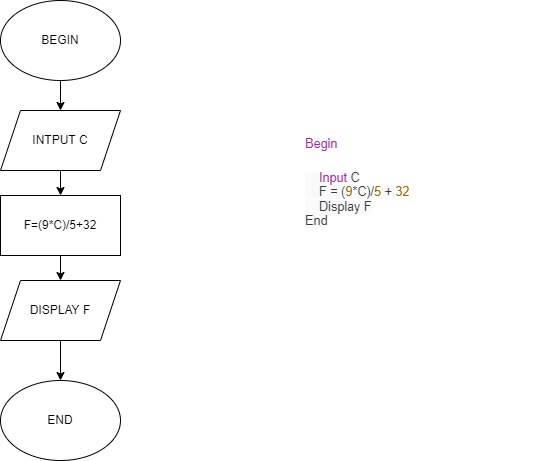

The diagram above was exported from draw.io. Its source (the exported page's mxGraphModel, read from the mxfile embedded in the PNG):
<mxGraphModel dx="1038" dy="547" grid="1" gridSize="10" guides="1" tooltips="1" connect="1" arrows="1" fold="1" page="1" pageScale="1" pageWidth="850" pageHeight="1100" math="0" shadow="0">
  <root>
    <mxCell id="0" />
    <mxCell id="1" parent="0" />
    <mxCell id="L9gsrMpMuoWRMl1bFjfy-1" value="&lt;h1&gt;&lt;span style=&quot;color: rgb(166 , 38 , 164) ; font-family: , &amp;#34;menlo&amp;#34; , &amp;#34;monaco&amp;#34; , &amp;#34;consolas&amp;#34; , &amp;#34;liberation mono&amp;#34; , &amp;#34;courier new&amp;#34; , monospace ; font-size: 12.6px ; font-weight: normal&quot;&gt;Begin&lt;/span&gt;&lt;br&gt;&lt;/h1&gt;&lt;p&gt;&lt;span style=&quot;color: rgb(56 , 58 , 66) ; font-family: , &amp;#34;menlo&amp;#34; , &amp;#34;monaco&amp;#34; , &amp;#34;consolas&amp;#34; , &amp;#34;liberation mono&amp;#34; , &amp;#34;courier new&amp;#34; , monospace ; font-size: 12.6px ; background-color: rgb(250 , 250 , 250)&quot;&gt;&amp;nbsp;&amp;nbsp;&amp;nbsp; &lt;/span&gt;&lt;span class=&quot;hljs-keyword&quot; style=&quot;box-sizing: border-box ; color: rgb(166 , 38 , 164) ; font-family: , &amp;#34;menlo&amp;#34; , &amp;#34;monaco&amp;#34; , &amp;#34;consolas&amp;#34; , &amp;#34;liberation mono&amp;#34; , &amp;#34;courier new&amp;#34; , monospace ; font-size: 12.6px&quot;&gt;Input&lt;/span&gt;&lt;span style=&quot;color: rgb(56 , 58 , 66) ; font-family: , &amp;#34;menlo&amp;#34; , &amp;#34;monaco&amp;#34; , &amp;#34;consolas&amp;#34; , &amp;#34;liberation mono&amp;#34; , &amp;#34;courier new&amp;#34; , monospace ; font-size: 12.6px ; background-color: rgb(250 , 250 , 250)&quot;&gt; C&lt;/span&gt;&lt;br style=&quot;box-sizing: border-box ; color: rgb(56 , 58 , 66) ; font-family: , &amp;#34;menlo&amp;#34; , &amp;#34;monaco&amp;#34; , &amp;#34;consolas&amp;#34; , &amp;#34;liberation mono&amp;#34; , &amp;#34;courier new&amp;#34; , monospace ; font-size: 12.6px&quot;&gt;&lt;span style=&quot;color: rgb(56 , 58 , 66) ; font-family: , &amp;#34;menlo&amp;#34; , &amp;#34;monaco&amp;#34; , &amp;#34;consolas&amp;#34; , &amp;#34;liberation mono&amp;#34; , &amp;#34;courier new&amp;#34; , monospace ; font-size: 12.6px ; background-color: rgb(250 , 250 , 250)&quot;&gt;&amp;nbsp;&amp;nbsp;&amp;nbsp; F = (&lt;/span&gt;&lt;span class=&quot;hljs-number&quot; style=&quot;box-sizing: border-box ; color: rgb(152 , 104 , 1) ; font-family: , &amp;#34;menlo&amp;#34; , &amp;#34;monaco&amp;#34; , &amp;#34;consolas&amp;#34; , &amp;#34;liberation mono&amp;#34; , &amp;#34;courier new&amp;#34; , monospace ; font-size: 12.6px&quot;&gt;9&lt;/span&gt;&lt;span style=&quot;color: rgb(56 , 58 , 66) ; font-family: , &amp;#34;menlo&amp;#34; , &amp;#34;monaco&amp;#34; , &amp;#34;consolas&amp;#34; , &amp;#34;liberation mono&amp;#34; , &amp;#34;courier new&amp;#34; , monospace ; font-size: 12.6px ; background-color: rgb(250 , 250 , 250)&quot;&gt;*C)/&lt;/span&gt;&lt;span class=&quot;hljs-number&quot; style=&quot;box-sizing: border-box ; color: rgb(152 , 104 , 1) ; font-family: , &amp;#34;menlo&amp;#34; , &amp;#34;monaco&amp;#34; , &amp;#34;consolas&amp;#34; , &amp;#34;liberation mono&amp;#34; , &amp;#34;courier new&amp;#34; , monospace ; font-size: 12.6px&quot;&gt;5&lt;/span&gt;&lt;span style=&quot;color: rgb(56 , 58 , 66) ; font-family: , &amp;#34;menlo&amp;#34; , &amp;#34;monaco&amp;#34; , &amp;#34;consolas&amp;#34; , &amp;#34;liberation mono&amp;#34; , &amp;#34;courier new&amp;#34; , monospace ; font-size: 12.6px ; background-color: rgb(250 , 250 , 250)&quot;&gt; + &lt;/span&gt;&lt;span class=&quot;hljs-number&quot; style=&quot;box-sizing: border-box ; color: rgb(152 , 104 , 1) ; font-family: , &amp;#34;menlo&amp;#34; , &amp;#34;monaco&amp;#34; , &amp;#34;consolas&amp;#34; , &amp;#34;liberation mono&amp;#34; , &amp;#34;courier new&amp;#34; , monospace ; font-size: 12.6px&quot;&gt;32&lt;/span&gt;&lt;br style=&quot;box-sizing: border-box ; color: rgb(56 , 58 , 66) ; font-family: , &amp;#34;menlo&amp;#34; , &amp;#34;monaco&amp;#34; , &amp;#34;consolas&amp;#34; , &amp;#34;liberation mono&amp;#34; , &amp;#34;courier new&amp;#34; , monospace ; font-size: 12.6px&quot;&gt;&lt;span style=&quot;color: rgb(56 , 58 , 66) ; font-family: , &amp;#34;menlo&amp;#34; , &amp;#34;monaco&amp;#34; , &amp;#34;consolas&amp;#34; , &amp;#34;liberation mono&amp;#34; , &amp;#34;courier new&amp;#34; , monospace ; font-size: 12.6px ; background-color: rgb(250 , 250 , 250)&quot;&gt;&amp;nbsp;&amp;nbsp;&amp;nbsp; Display F&lt;/span&gt;&lt;br style=&quot;box-sizing: border-box ; color: rgb(56 , 58 , 66) ; font-family: , &amp;#34;menlo&amp;#34; , &amp;#34;monaco&amp;#34; , &amp;#34;consolas&amp;#34; , &amp;#34;liberation mono&amp;#34; , &amp;#34;courier new&amp;#34; , monospace ; font-size: 12.6px&quot;&gt;&lt;span style=&quot;color: rgb(56 , 58 , 66) ; font-family: , &amp;#34;menlo&amp;#34; , &amp;#34;monaco&amp;#34; , &amp;#34;consolas&amp;#34; , &amp;#34;liberation mono&amp;#34; , &amp;#34;courier new&amp;#34; , monospace ; font-size: 12.6px ; background-color: rgb(250 , 250 , 250)&quot;&gt;End&lt;/span&gt;&lt;br&gt;&lt;/p&gt;" style="text;html=1;strokeColor=none;fillColor=none;spacing=5;spacingTop=-20;whiteSpace=wrap;overflow=hidden;rounded=0;" parent="1" vertex="1">
      <mxGeometry x="480" y="160" width="240" height="210" as="geometry" />
    </mxCell>
    <mxCell id="WvFWG_4dt4lfJ6SK_l9x-2" style="edgeStyle=orthogonalEdgeStyle;rounded=0;orthogonalLoop=1;jettySize=auto;html=1;entryX=0.5;entryY=0;entryDx=0;entryDy=0;" edge="1" parent="1" source="L9gsrMpMuoWRMl1bFjfy-2" target="L9gsrMpMuoWRMl1bFjfy-4">
      <mxGeometry relative="1" as="geometry" />
    </mxCell>
    <mxCell id="L9gsrMpMuoWRMl1bFjfy-2" value="BEGIN" style="ellipse;whiteSpace=wrap;html=1;" parent="1" vertex="1">
      <mxGeometry x="180" y="40" width="120" height="80" as="geometry" />
    </mxCell>
    <mxCell id="L9gsrMpMuoWRMl1bFjfy-3" value="END" style="ellipse;whiteSpace=wrap;html=1;" parent="1" vertex="1">
      <mxGeometry x="180" y="420" width="120" height="80" as="geometry" />
    </mxCell>
    <mxCell id="WvFWG_4dt4lfJ6SK_l9x-1" style="edgeStyle=orthogonalEdgeStyle;rounded=0;orthogonalLoop=1;jettySize=auto;html=1;" edge="1" parent="1" source="L9gsrMpMuoWRMl1bFjfy-4" target="L9gsrMpMuoWRMl1bFjfy-5">
      <mxGeometry relative="1" as="geometry" />
    </mxCell>
    <mxCell id="L9gsrMpMuoWRMl1bFjfy-4" value="INTPUT C" style="shape=parallelogram;perimeter=parallelogramPerimeter;whiteSpace=wrap;html=1;fixedSize=1;" parent="1" vertex="1">
      <mxGeometry x="180" y="150" width="120" height="60" as="geometry" />
    </mxCell>
    <mxCell id="L9gsrMpMuoWRMl1bFjfy-8" value="" style="edgeStyle=orthogonalEdgeStyle;rounded=0;orthogonalLoop=1;jettySize=auto;html=1;" parent="1" source="L9gsrMpMuoWRMl1bFjfy-5" target="L9gsrMpMuoWRMl1bFjfy-6" edge="1">
      <mxGeometry relative="1" as="geometry" />
    </mxCell>
    <mxCell id="L9gsrMpMuoWRMl1bFjfy-5" value="F=(9*C)/5+32" style="rounded=0;whiteSpace=wrap;html=1;" parent="1" vertex="1">
      <mxGeometry x="180" y="235" width="120" height="60" as="geometry" />
    </mxCell>
    <mxCell id="L9gsrMpMuoWRMl1bFjfy-9" value="" style="edgeStyle=orthogonalEdgeStyle;rounded=0;orthogonalLoop=1;jettySize=auto;html=1;" parent="1" source="L9gsrMpMuoWRMl1bFjfy-6" target="L9gsrMpMuoWRMl1bFjfy-3" edge="1">
      <mxGeometry relative="1" as="geometry" />
    </mxCell>
    <mxCell id="L9gsrMpMuoWRMl1bFjfy-6" value="DISPLAY F" style="shape=parallelogram;perimeter=parallelogramPerimeter;whiteSpace=wrap;html=1;fixedSize=1;" parent="1" vertex="1">
      <mxGeometry x="180" y="320" width="120" height="60" as="geometry" />
    </mxCell>
  </root>
</mxGraphModel>